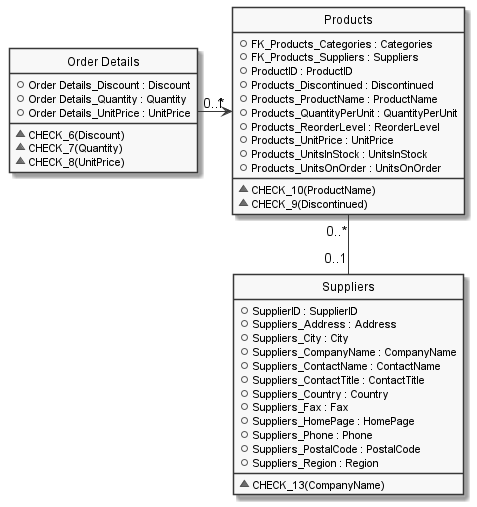

The diagram above was rendered by PlantUML. Its source (embedded in the PNG):
@startuml

hide circle
hide stereotype
hide empty members
skinparam monochrome true
skinparam linetype ortho
skinparam backgroundColor transparent
set namespaceSeparator ::

class "Order Details" as Order_Details  {
  +Order Details_Discount : Discount
  +Order Details_Quantity : Quantity
  +Order Details_UnitPrice : UnitPrice
  __
  ~CHECK_6(Discount)
  ~CHECK_7(Quantity)
  ~CHECK_8(UnitPrice)
  }

class "Products" as Products  {
  +FK_Products_Categories : Categories
  +FK_Products_Suppliers : Suppliers
  +ProductID : ProductID
  +Products_Discontinued : Discontinued
  +Products_ProductName : ProductName
  +Products_QuantityPerUnit : QuantityPerUnit
  +Products_ReorderLevel : ReorderLevel
  +Products_UnitPrice : UnitPrice
  +Products_UnitsInStock : UnitsInStock
  +Products_UnitsOnOrder : UnitsOnOrder
  __
  ~CHECK_10(ProductName)
  ~CHECK_9(Discontinued)
  }

class "Suppliers" as Suppliers  {
  +SupplierID : SupplierID
  +Suppliers_Address : Address
  +Suppliers_City : City
  +Suppliers_CompanyName : CompanyName
  +Suppliers_ContactName : ContactName
  +Suppliers_ContactTitle : ContactTitle
  +Suppliers_Country : Country
  +Suppliers_Fax : Fax
  +Suppliers_HomePage : HomePage
  +Suppliers_Phone : Phone
  +Suppliers_PostalCode : PostalCode
  +Suppliers_Region : Region
  __
  ~CHECK_13(CompanyName)
  }

  ' Class relationships:
  Products "0..*" -- "0..1" Suppliers
  Order_Details "0..*" -> "1" Products
@enduml